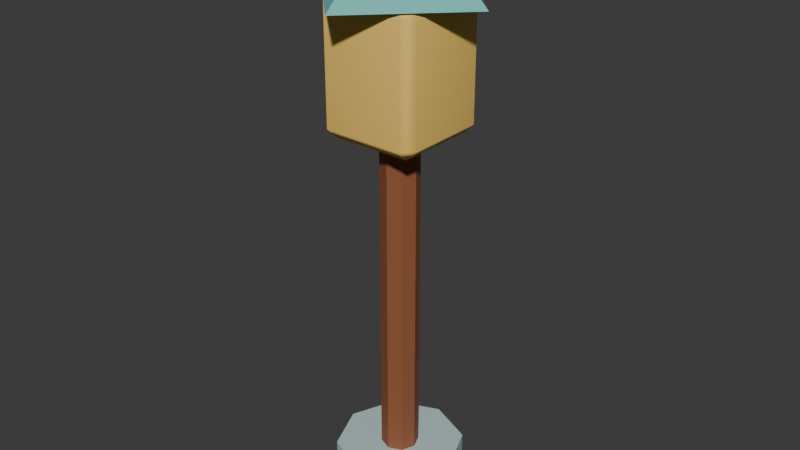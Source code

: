 # Source: lantern.blend  (saved by Blender 4.4.32; exported with 4.5.12 LTS)
import bpy
from mathutils import Matrix  # noqa: F401  (used for matrix-valued properties, if any)

bpy.ops.wm.read_factory_settings(use_empty=True)
scene = bpy.context.scene
scene.name = 'Scene'

# ---- collections
col_collection = bpy.data.collections.new('Collection'); scene.collection.children.link(col_collection)

# ---- materials (node trees are filled in below, after node groups)
mat_lantern_vertex_paint = bpy.data.materials.new('lantern vertex paint')
mat_lantern_vertex_paint.diffuse_color = (1.0, 1.0, 1.0, 1.0)

# ---- material node trees
mat_lantern_vertex_paint.use_nodes = True; mat_lantern_vertex_paint.node_tree.nodes.clear()
_N = mat_lantern_vertex_paint.node_tree.nodes; _L = mat_lantern_vertex_paint.node_tree.links
n0 = _N.new('ShaderNodeBsdfPrincipled'); n0.name = 'Principled BSDF'; n0.location = (10, 300)
n0.inputs[2].default_value = 0.78
n1 = _N.new('ShaderNodeOutputMaterial'); n1.name = 'Material Output'; n1.location = (300, 300)
n2 = _N.new('ShaderNodeVertexColor'); n2.name = 'Color Attribute'; n2.location = (0, 0)
n2.layer_name = 'Tint'
_L.new(n0.outputs[0], n1.inputs[0])
_L.new(n2.outputs[0], n0.inputs[0])
n1.is_active_output = True

# ---- world
world_world = bpy.data.worlds.new('World'); scene.world = world_world
world_world.use_nodes = True; world_world.node_tree.nodes.clear()
_N = world_world.node_tree.nodes; _L = world_world.node_tree.links
n0 = _N.new('ShaderNodeOutputWorld'); n0.name = 'World Output'; n0.location = (300, 300)
n1 = _N.new('ShaderNodeBackground'); n1.name = 'Background'; n1.location = (10, 300)
n1.inputs[0].default_value = (0.05088, 0.05088, 0.05088, 1.0)
_L.new(n1.outputs[0], n0.inputs[0])
n0.is_active_output = True
world_world.color = (0.05088, 0.05088, 0.05088)
world_world.sun_shadow_jitter_overblur = 0.0

# ---- meshes
me_cone_053 = bpy.data.meshes.new('Cone.053')
me_cone_053.from_pydata([(0.0, 0.12, -0.04), (0.0, 0.12, 0.04), (0.08485, 0.08485, -0.04), (0.08485, 0.08485, 0.04), (0.12, 0.0, -0.04), (0.12, 0.0, 0.04), (0.08485, -0.08485, -0.04), (0.08485, -0.08485, 0.04), (0.0, -0.12, -0.04), (0.0, -0.12, 0.04), (-0.08485, -0.08485, -0.04), (-0.08485, -0.08485, 0.04), (-0.12, 0.0, -0.04), (-0.12, 0.0, 0.04), (-0.08485, 0.08485, -0.04), (-0.08485, 0.08485, 0.04), (0.0, 0.035, -0.04), (0.0, 0.035, 0.76), (0.02475, 0.02475, -0.04), (0.02475, 0.02475, 0.76), (0.035, 0.0, -0.04), (0.035, 0.0, 0.76), (0.02475, -0.02475, -0.04), (0.02475, -0.02475, 0.76), (0.0, -0.035, -0.04), (0.0, -0.035, 0.76), (-0.02475, -0.02475, -0.04), (-0.02475, -0.02475, 0.76), (-0.035, 0.0, -0.04), (-0.035, 0.0, 0.76), (-0.02475, 0.02475, -0.04), (-0.02475, 0.02475, 0.76), (-0.075, -0.075, 0.665), (-0.075, -0.095, 0.685), (-0.095, -0.075, 0.685), (-0.075, -0.095, 0.895), (-0.075, -0.075, 0.915), (-0.095, -0.075, 0.895), (-0.075, 0.075, 0.665), (-0.095, 0.075, 0.685), (-0.075, 0.095, 0.685), (-0.075, 0.075, 0.915), (-0.075, 0.095, 0.895), (-0.095, 0.075, 0.895), (0.075, -0.075, 0.665), (0.095, -0.075, 0.685), (0.075, -0.095, 0.685), (0.075, -0.075, 0.915), (0.075, -0.095, 0.895), (0.095, -0.075, 0.895), (0.075, 0.075, 0.665), (0.075, 0.095, 0.685), (0.095, 0.075, 0.685), (0.075, 0.075, 0.915), (0.095, 0.075, 0.895), (0.075, 0.095, 0.895), (0.0, 0.17, 0.905), (0.0, 0.03, 1.035), (0.17, 0.0, 0.905), (0.03, 0.0, 1.035), (0.0, -0.17, 0.905), (0.0, -0.03, 1.035), (-0.17, 0.0, 0.905), (-0.03, 0.0, 1.035)], [], [(0, 1, 3, 2), (2, 3, 5, 4), (4, 5, 7, 6), (6, 7, 9, 8), (8, 9, 11, 10), (10, 11, 13, 12), (3, 1, 15, 13, 11, 9, 7, 5), (12, 13, 15, 14), (14, 15, 1, 0), (0, 2, 4, 6, 8, 10, 12, 14), (16, 17, 19, 18), (18, 19, 21, 20), (20, 21, 23, 22), (22, 23, 25, 24), (24, 25, 27, 26), (26, 27, 29, 28), (19, 17, 31, 29, 27, 25, 23, 21), (28, 29, 31, 30), (30, 31, 17, 16), (16, 18, 20, 22, 24, 26, 28, 30), (46, 48, 35, 33), (52, 54, 49, 45), (53, 41, 36, 47), (34, 37, 43, 39), (40, 42, 55, 51), (32, 33, 34), (35, 36, 37), (38, 39, 40), (41, 42, 43), (44, 45, 46), (47, 48, 49), (50, 51, 52), (53, 54, 55), (38, 32, 34, 39), (33, 35, 37, 34), (36, 41, 43, 37), (42, 40, 39, 43), (50, 38, 40, 51), (41, 53, 55, 42), (54, 52, 51, 55), (44, 50, 52, 45), (53, 47, 49, 54), (48, 46, 45, 49), (32, 44, 46, 33), (47, 36, 35, 48), (38, 50, 44, 32), (56, 57, 59, 58), (58, 59, 61, 60), (59, 57, 63, 61), (60, 61, 63, 62), (62, 63, 57, 56), (56, 58, 60, 62)])
_uv = me_cone_053.uv_layers.new(name='UVMap')
_uv.uv.foreach_set('vector', [1.0, 0.5, 1.0, 1.0, 0.875, 1.0, 0.875, 0.5, 0.875, 0.5, 0.875, 1.0, 0.75, 1.0, 0.75, 0.5, 0.75, 0.5, 0.75, 1.0, 0.625, 1.0, 0.625, 0.5, 0.625, 0.5, 0.625, 1.0, 0.5, 1.0, 0.5, 0.5, 0.5, 0.5, 0.5, 1.0, 0.375, 1.0, 0.375, 0.5, 0.375, 0.5, 0.375, 1.0, 0.25, 1.0, 0.25, 0.5, 0.4197, 0.4197, 0.25, 0.49, 0.08029, 0.4197, 0.01, 0.25, 0.08029, 0.08029, 0.25, 0.01, 0.4197, 0.08029, 0.49, 0.25, 0.25, 0.5, 0.25, 1.0, 0.125, 1.0, 0.125, 0.5, 0.125, 0.5, 0.125, 1.0, 0.0, 1.0, 0.0, 0.5, 0.75, 0.49, 0.9197, 0.4197, 0.99, 0.25, 0.9197, 0.08029, 0.75, 0.01, 0.5803, 0.08029, 0.51, 0.25, 0.5803, 0.4197, 1.0, 0.5, 1.0, 1.0, 0.875, 1.0, 0.875, 0.5, 0.875, 0.5, 0.875, 1.0, 0.75, 1.0, 0.75, 0.5, 0.75, 0.5, 0.75, 1.0, 0.625, 1.0, 0.625, 0.5, 0.625, 0.5, 0.625, 1.0, 0.5, 1.0, 0.5, 0.5, 0.5, 0.5, 0.5, 1.0, 0.375, 1.0, 0.375, 0.5, 0.375, 0.5, 0.375, 1.0, 0.25, 1.0, 0.25, 0.5, 0.4197, 0.4197, 0.25, 0.49, 0.08029, 0.4197, 0.01, 0.25, 0.08029, 0.08029, 0.25, 0.01, 0.4197, 0.08029, 0.49, 0.25, 0.25, 0.5, 0.25, 1.0, 0.125, 1.0, 0.125, 0.5, 0.125, 0.5, 0.125, 1.0, 0.0, 1.0, 0.0, 0.5, 0.75, 0.49, 0.9197, 0.4197, 0.99, 0.25, 0.9197, 0.08029, 0.75, 0.01, 0.5803, 0.08029, 0.51, 0.25, 0.5803, 0.4197, 0.395, 0.7763, 0.605, 0.7763, 0.605, 0.9737, 0.395, 0.9737, 0.395, 0.5263, 0.605, 0.5263, 0.605, 0.7237, 0.395, 0.7237, 0.6513, 0.5263, 0.8487, 0.5263, 0.8487, 0.7237, 0.6513, 0.7237, 0.395, 0.02632, 0.605, 0.02632, 0.605, 0.2237, 0.395, 0.2237, 0.395, 0.2763, 0.605, 0.2763, 0.605, 0.4737, 0.395, 0.4737, 0.1513, 0.7237, 0.1513, 0.75, 0.125, 0.7237, 0.605, 0.0, 0.625, 0.02632, 0.605, 0.02632, 0.1513, 0.5263, 0.125, 0.5263, 0.1513, 0.5, 0.625, 0.2237, 0.605, 0.25, 0.605, 0.2237, 0.3487, 0.7237, 0.375, 0.7237, 0.3487, 0.75, 0.625, 0.7763, 0.605, 0.7763, 0.605, 0.75, 0.3487, 0.5263, 0.3487, 0.5, 0.375, 0.5263, 0.625, 0.4737, 0.605, 0.5, 0.605, 0.4737, 0.1513, 0.5263, 0.1513, 0.7237, 0.125, 0.7237, 0.125, 0.5263, 0.395, 0.0, 0.605, 0.0, 0.605, 0.02632, 0.395, 0.02632, 0.625, 0.02632, 0.625, 0.2237, 0.605, 0.2237, 0.605, 0.02632, 0.605, 0.2763, 0.395, 0.2763, 0.395, 0.2237, 0.605, 0.2237, 0.3487, 0.5263, 0.1513, 0.5263, 0.1513, 0.5, 0.3487, 0.5, 0.625, 0.2763, 0.625, 0.4737, 0.605, 0.4737, 0.605, 0.2763, 0.605, 0.5263, 0.395, 0.5263, 0.395, 0.4737, 0.605, 0.4737, 0.3487, 0.7237, 0.3487, 0.5263, 0.395, 0.5263, 0.395, 0.7237, 0.6513, 0.5263, 0.6513, 0.7237, 0.605, 0.7237, 0.605, 0.5263, 0.605, 0.7763, 0.395, 0.7763, 0.395, 0.7237, 0.605, 0.7237, 0.1513, 0.7237, 0.3487, 0.7237, 0.3487, 0.75, 0.1513, 0.75, 0.625, 0.7763, 0.625, 0.9737, 0.605, 0.9737, 0.605, 0.7763, 0.1513, 0.5263, 0.3487, 0.5263, 0.3487, 0.7237, 0.1513, 0.7237, 1.0, 0.5, 1.0, 1.0, 0.75, 1.0, 0.75, 0.5, 0.75, 0.5, 0.75, 1.0, 0.5, 1.0, 0.5, 0.5, 0.49, 0.25, 0.25, 0.49, 0.01, 0.25, 0.25, 0.01, 0.5, 0.5, 0.5, 1.0, 0.25, 1.0, 0.25, 0.5, 0.25, 0.5, 0.25, 1.0, 0.0, 1.0, 0.0, 0.5, 0.75, 0.49, 0.99, 0.25, 0.75, 0.01, 0.51, 0.25])
_ca = me_cone_053.color_attributes.new('Tint', 'FLOAT_COLOR', 'CORNER')
_ca.data.foreach_set('color', [0.4678, 0.6105, 0.6172, 1.0, 0.4678, 0.6105, 0.6172, 1.0, 0.4678, 0.6105, 0.6172, 1.0, 0.4678, 0.6105, 0.6172, 1.0, 0.4678, 0.6105, 0.6172, 1.0, 0.4678, 0.6105, 0.6172, 1.0, 0.4678, 0.6105, 0.6172, 1.0, 0.4678, 0.6105, 0.6172, 1.0, 0.4678, 0.6105, 0.6172, 1.0, 0.4678, 0.6105, 0.6172, 1.0, 0.4678, 0.6105, 0.6172, 1.0, 0.4678, 0.6105, 0.6172, 1.0, 0.4678, 0.6105, 0.6172, 1.0, 0.4678, 0.6105, 0.6172, 1.0, 0.4678, 0.6105, 0.6172, 1.0, 0.4678, 0.6105, 0.6172, 1.0, 0.4678, 0.6105, 0.6172, 1.0, 0.4678, 0.6105, 0.6172, 1.0, 0.4678, 0.6105, 0.6172, 1.0, 0.4678, 0.6105, 0.6172, 1.0, 0.4678, 0.6105, 0.6172, 1.0, 0.4678, 0.6105, 0.6172, 1.0, 0.4678, 0.6105, 0.6172, 1.0, 0.4678, 0.6105, 0.6172, 1.0, 0.4678, 0.6105, 0.6172, 1.0, 0.4678, 0.6105, 0.6172, 1.0, 0.4678, 0.6105, 0.6172, 1.0, 0.4678, 0.6105, 0.6172, 1.0, 0.4678, 0.6105, 0.6172, 1.0, 0.4678, 0.6105, 0.6172, 1.0, 0.4678, 0.6105, 0.6172, 1.0, 0.4678, 0.6105, 0.6172, 1.0, 0.4678, 0.6105, 0.6172, 1.0, 0.4678, 0.6105, 0.6172, 1.0, 0.4678, 0.6105, 0.6172, 1.0, 0.4678, 0.6105, 0.6172, 1.0, 0.4678, 0.6105, 0.6172, 1.0, 0.4678, 0.6105, 0.6172, 1.0, 0.4678, 0.6105, 0.6172, 1.0, 0.4678, 0.6105, 0.6172, 1.0, 0.4678, 0.6105, 0.6172, 1.0, 0.4678, 0.6105, 0.6172, 1.0, 0.4678, 0.6105, 0.6172, 1.0, 0.4678, 0.6105, 0.6172, 1.0, 0.4678, 0.6105, 0.6172, 1.0, 0.4678, 0.6105, 0.6172, 1.0, 0.4678, 0.6105, 0.6172, 1.0, 0.4678, 0.6105, 0.6172, 1.0, 0.2831, 0.09306, 0.03689, 1.0, 0.2831, 0.09306, 0.03689, 1.0, 0.2831, 0.09306, 0.03689, 1.0, 0.2831, 0.09306, 0.03689, 1.0, 0.2831, 0.09306, 0.03689, 1.0, 0.2831, 0.09306, 0.03689, 1.0, 0.2831, 0.09306, 0.03689, 1.0, 0.2831, 0.09306, 0.03689, 1.0, 0.2831, 0.09306, 0.03689, 1.0, 0.2831, 0.09306, 0.03689, 1.0, 0.2831, 0.09306, 0.03689, 1.0, 0.2831, 0.09306, 0.03689, 1.0, 0.2831, 0.09306, 0.03689, 1.0, 0.2831, 0.09306, 0.03689, 1.0, 0.2831, 0.09306, 0.03689, 1.0, 0.2831, 0.09306, 0.03689, 1.0, 0.2831, 0.09306, 0.03689, 1.0, 0.2831, 0.09306, 0.03689, 1.0, 0.2831, 0.09306, 0.03689, 1.0, 0.2831, 0.09306, 0.03689, 1.0, 0.2831, 0.09306, 0.03689, 1.0, 0.2831, 0.09306, 0.03689, 1.0, 0.2831, 0.09306, 0.03689, 1.0, 0.2831, 0.09306, 0.03689, 1.0, 0.2831, 0.09306, 0.03689, 1.0, 0.2831, 0.09306, 0.03689, 1.0, 0.2831, 0.09306, 0.03689, 1.0, 0.2831, 0.09306, 0.03689, 1.0, 0.2831, 0.09306, 0.03689, 1.0, 0.2831, 0.09306, 0.03689, 1.0, 0.2831, 0.09306, 0.03689, 1.0, 0.2831, 0.09306, 0.03689, 1.0, 0.2831, 0.09306, 0.03689, 1.0, 0.2831, 0.09306, 0.03689, 1.0, 0.2831, 0.09306, 0.03689, 1.0, 0.2831, 0.09306, 0.03689, 1.0, 0.2831, 0.09306, 0.03689, 1.0, 0.2831, 0.09306, 0.03689, 1.0, 0.2831, 0.09306, 0.03689, 1.0, 0.2831, 0.09306, 0.03689, 1.0, 0.2831, 0.09306, 0.03689, 1.0, 0.2831, 0.09306, 0.03689, 1.0, 0.2831, 0.09306, 0.03689, 1.0, 0.2831, 0.09306, 0.03689, 1.0, 0.2831, 0.09306, 0.03689, 1.0, 0.2831, 0.09306, 0.03689, 1.0, 0.2831, 0.09306, 0.03689, 1.0, 0.2831, 0.09306, 0.03689, 1.0, 0.9301, 0.6038, 0.1356, 1.0, 0.9301, 0.6038, 0.1356, 1.0, 0.9301, 0.6038, 0.1356, 1.0, 0.9301, 0.6038, 0.1356, 1.0, 0.9301, 0.6038, 0.1356, 1.0, 0.9301, 0.6038, 0.1356, 1.0, 0.9301, 0.6038, 0.1356, 1.0, 0.9301, 0.6038, 0.1356, 1.0, 0.9301, 0.6038, 0.1356, 1.0, 0.9301, 0.6038, 0.1356, 1.0, 0.9301, 0.6038, 0.1356, 1.0, 0.9301, 0.6038, 0.1356, 1.0, 0.9301, 0.6038, 0.1356, 1.0, 0.9301, 0.6038, 0.1356, 1.0, 0.9301, 0.6038, 0.1356, 1.0, 0.9301, 0.6038, 0.1356, 1.0, 0.9301, 0.6038, 0.1356, 1.0, 0.9301, 0.6038, 0.1356, 1.0, 0.9301, 0.6038, 0.1356, 1.0, 0.9301, 0.6038, 0.1356, 1.0, 0.9301, 0.6038, 0.1356, 1.0, 0.9301, 0.6038, 0.1356, 1.0, 0.9301, 0.6038, 0.1356, 1.0, 0.9301, 0.6038, 0.1356, 1.0, 0.9301, 0.6038, 0.1356, 1.0, 0.9301, 0.6038, 0.1356, 1.0, 0.9301, 0.6038, 0.1356, 1.0, 0.9301, 0.6038, 0.1356, 1.0, 0.9301, 0.6038, 0.1356, 1.0, 0.9301, 0.6038, 0.1356, 1.0, 0.9301, 0.6038, 0.1356, 1.0, 0.9301, 0.6038, 0.1356, 1.0, 0.9301, 0.6038, 0.1356, 1.0, 0.9301, 0.6038, 0.1356, 1.0, 0.9301, 0.6038, 0.1356, 1.0, 0.9301, 0.6038, 0.1356, 1.0, 0.9301, 0.6038, 0.1356, 1.0, 0.9301, 0.6038, 0.1356, 1.0, 0.9301, 0.6038, 0.1356, 1.0, 0.9301, 0.6038, 0.1356, 1.0, 0.9301, 0.6038, 0.1356, 1.0, 0.9301, 0.6038, 0.1356, 1.0, 0.9301, 0.6038, 0.1356, 1.0, 0.9301, 0.6038, 0.1356, 1.0, 0.9301, 0.6038, 0.1356, 1.0, 0.9301, 0.6038, 0.1356, 1.0, 0.9301, 0.6038, 0.1356, 1.0, 0.9301, 0.6038, 0.1356, 1.0, 0.9301, 0.6038, 0.1356, 1.0, 0.9301, 0.6038, 0.1356, 1.0, 0.9301, 0.6038, 0.1356, 1.0, 0.9301, 0.6038, 0.1356, 1.0, 0.9301, 0.6038, 0.1356, 1.0, 0.9301, 0.6038, 0.1356, 1.0, 0.9301, 0.6038, 0.1356, 1.0, 0.9301, 0.6038, 0.1356, 1.0, 0.9301, 0.6038, 0.1356, 1.0, 0.9301, 0.6038, 0.1356, 1.0, 0.9301, 0.6038, 0.1356, 1.0, 0.9301, 0.6038, 0.1356, 1.0, 0.9301, 0.6038, 0.1356, 1.0, 0.9301, 0.6038, 0.1356, 1.0, 0.9301, 0.6038, 0.1356, 1.0, 0.9301, 0.6038, 0.1356, 1.0, 0.9301, 0.6038, 0.1356, 1.0, 0.9301, 0.6038, 0.1356, 1.0, 0.9301, 0.6038, 0.1356, 1.0, 0.9301, 0.6038, 0.1356, 1.0, 0.9301, 0.6038, 0.1356, 1.0, 0.9301, 0.6038, 0.1356, 1.0, 0.9301, 0.6038, 0.1356, 1.0, 0.9301, 0.6038, 0.1356, 1.0, 0.9301, 0.6038, 0.1356, 1.0, 0.9301, 0.6038, 0.1356, 1.0, 0.9301, 0.6038, 0.1356, 1.0, 0.9301, 0.6038, 0.1356, 1.0, 0.9301, 0.6038, 0.1356, 1.0, 0.9301, 0.6038, 0.1356, 1.0, 0.9301, 0.6038, 0.1356, 1.0, 0.9301, 0.6038, 0.1356, 1.0, 0.9301, 0.6038, 0.1356, 1.0, 0.9301, 0.6038, 0.1356, 1.0, 0.9301, 0.6038, 0.1356, 1.0, 0.9301, 0.6038, 0.1356, 1.0, 0.9301, 0.6038, 0.1356, 1.0, 0.9301, 0.6038, 0.1356, 1.0, 0.9301, 0.6038, 0.1356, 1.0, 0.9301, 0.6038, 0.1356, 1.0, 0.9301, 0.6038, 0.1356, 1.0, 0.9301, 0.6038, 0.1356, 1.0, 0.9301, 0.6038, 0.1356, 1.0, 0.9301, 0.6038, 0.1356, 1.0, 0.9301, 0.6038, 0.1356, 1.0, 0.9301, 0.6038, 0.1356, 1.0, 0.9301, 0.6038, 0.1356, 1.0, 0.9301, 0.6038, 0.1356, 1.0, 0.1559, 0.5583, 0.5029, 1.0, 0.1559, 0.5583, 0.5029, 1.0, 0.1559, 0.5583, 0.5029, 1.0, 0.1559, 0.5583, 0.5029, 1.0, 0.1559, 0.5583, 0.5029, 1.0, 0.1559, 0.5583, 0.5029, 1.0, 0.1559, 0.5583, 0.5029, 1.0, 0.1559, 0.5583, 0.5029, 1.0, 0.1559, 0.5583, 0.5029, 1.0, 0.1559, 0.5583, 0.5029, 1.0, 0.1559, 0.5583, 0.5029, 1.0, 0.1559, 0.5583, 0.5029, 1.0, 0.1559, 0.5583, 0.5029, 1.0, 0.1559, 0.5583, 0.5029, 1.0, 0.1559, 0.5583, 0.5029, 1.0, 0.1559, 0.5583, 0.5029, 1.0, 0.1559, 0.5583, 0.5029, 1.0, 0.1559, 0.5583, 0.5029, 1.0, 0.1559, 0.5583, 0.5029, 1.0, 0.1559, 0.5583, 0.5029, 1.0, 0.1559, 0.5583, 0.5029, 1.0, 0.1559, 0.5583, 0.5029, 1.0, 0.1559, 0.5583, 0.5029, 1.0, 0.1559, 0.5583, 0.5029, 1.0])
me_cone_053.materials.append(mat_lantern_vertex_paint)
me_cone_053.update()
me_cone_053.normals_split_custom_set([tuple(v) for v in zip(*[iter([0.3827, 0.9239, 0.0, 0.3827, 0.9239, 0.0, 0.3827, 0.9239, 0.0, 0.3827, 0.9239, 0.0, 0.9239, 0.3827, 0.0, 0.9239, 0.3827, 0.0, 0.9239, 0.3827, 0.0, 0.9239, 0.3827, 0.0, 0.9239, -0.3827, 0.0, 0.9239, -0.3827, 0.0, 0.9239, -0.3827, 0.0, 0.9239, -0.3827, 0.0, 0.3827, -0.9239, 0.0, 0.3827, -0.9239, 0.0, 0.3827, -0.9239, 0.0, 0.3827, -0.9239, 0.0, -0.3827, -0.9239, 0.0, -0.3827, -0.9239, 0.0, -0.3827, -0.9239, 0.0, -0.3827, -0.9239, 0.0, -0.9239, -0.3827, 0.0, -0.9239, -0.3827, 0.0, -0.9239, -0.3827, 0.0, -0.9239, -0.3827, 0.0, 0.0, 0.0, 1.0, 0.0, 0.0, 1.0, 0.0, 0.0, 1.0, 0.0, 0.0, 1.0, 0.0, 0.0, 1.0, 0.0, 0.0, 1.0, 0.0, 0.0, 1.0, 0.0, 0.0, 1.0, -0.9239, 0.3827, 0.0, -0.9239, 0.3827, 0.0, -0.9239, 0.3827, 0.0, -0.9239, 0.3827, 0.0, -0.3827, 0.9239, 0.0, -0.3827, 0.9239, 0.0, -0.3827, 0.9239, 0.0, -0.3827, 0.9239, 0.0, -1.143e-08, 0.0, -1.0, -1.143e-08, 0.0, -1.0, -1.143e-08, 0.0, -1.0, -1.143e-08, 0.0, -1.0, -1.143e-08, 0.0, -1.0, -1.143e-08, 0.0, -1.0, -1.143e-08, 0.0, -1.0, -1.143e-08, 0.0, -1.0, 0.3827, 0.9239, 0.0, 0.3827, 0.9239, 0.0, 0.3827, 0.9239, 0.0, 0.3827, 0.9239, 0.0, 0.9239, 0.3827, 0.0, 0.9239, 0.3827, 0.0, 0.9239, 0.3827, 0.0, 0.9239, 0.3827, 0.0, 0.9239, -0.3827, 0.0, 0.9239, -0.3827, 0.0, 0.9239, -0.3827, 0.0, 0.9239, -0.3827, 0.0, 0.3827, -0.9239, 0.0, 0.3827, -0.9239, 0.0, 0.3827, -0.9239, 0.0, 0.3827, -0.9239, 0.0, -0.3827, -0.9239, 0.0, -0.3827, -0.9239, 0.0, -0.3827, -0.9239, 0.0, -0.3827, -0.9239, 0.0, -0.9239, -0.3827, 0.0, -0.9239, -0.3827, 0.0, -0.9239, -0.3827, 0.0, -0.9239, -0.3827, 0.0, 0.0, 0.0, 1.0, 0.0, 0.0, 1.0, 0.0, 0.0, 1.0, 0.0, 0.0, 1.0, 0.0, 0.0, 1.0, 0.0, 0.0, 1.0, 0.0, 0.0, 1.0, 0.0, 0.0, 1.0, -0.9239, 0.3827, 0.0, -0.9239, 0.3827, 0.0, -0.9239, 0.3827, 0.0, -0.9239, 0.3827, 0.0, -0.3827, 0.9239, 0.0, -0.3827, 0.9239, 0.0, -0.3827, 0.9239, 0.0, -0.3827, 0.9239, 0.0, 0.0, 0.0, -1.0, 0.0, 0.0, -1.0, 0.0, 0.0, -1.0, 0.0, 0.0, -1.0, 0.0, 0.0, -1.0, 0.0, 0.0, -1.0, 0.0, 0.0, -1.0, 0.0, 0.0, -1.0, 0.112, -0.9904, -0.08144, 0.112, -0.9904, 0.08146, -0.112, -0.9904, 0.08144, -0.112, -0.9904, -0.08146, 0.9904, 0.112, -0.08144, 0.9904, 0.112, 0.08146, 0.9904, -0.112, 0.08144, 0.9904, -0.112, -0.08146, 0.1101, 0.1101, 0.9878, -0.1101, 0.1101, 0.9878, -0.1101, -0.1101, 0.9878, 0.1101, -0.1101, 0.9878, -0.9904, -0.112, -0.08144, -0.9904, -0.112, 0.08146, -0.9904, 0.112, 0.08144, -0.9904, 0.112, -0.08146, -0.112, 0.9904, -0.08144, -0.112, 0.9904, 0.08146, 0.112, 0.9904, 0.08144, 0.112, 0.9904, -0.08146, -0.1101, -0.1101, -0.9878, -0.112, -0.9904, -0.08141, -0.9904, -0.112, -0.08141, -0.112, -0.9904, 0.08141, -0.1101, -0.1101, 0.9878, -0.9904, -0.112, 0.08141, -0.1101, 0.1101, -0.9878, -0.9904, 0.112, -0.08141, -0.112, 0.9904, -0.08141, -0.1101, 0.1101, 0.9878, -0.112, 0.9904, 0.08141, -0.9904, 0.112, 0.08141, 0.1101, -0.1101, -0.9878, 0.9904, -0.112, -0.08141, 0.112, -0.9904, -0.08141, 0.1101, -0.1101, 0.9878, 0.112, -0.9904, 0.08141, 0.9904, -0.112, 0.08141, 0.1101, 0.1101, -0.9878, 0.112, 0.9904, -0.08141, 0.9904, 0.112, -0.08141, 0.1101, 0.1101, 0.9878, 0.9904, 0.112, 0.08141, 0.112, 0.9904, 0.08141, -0.1101, 0.1102, -0.9878, -0.1101, -0.1101, -0.9878, -0.9904, -0.112, -0.08144, -0.9904, 0.112, -0.08144, -0.112, -0.9904, -0.08145, -0.112, -0.9904, 0.08145, -0.9904, -0.112, 0.08145, -0.9904, -0.112, -0.08145, -0.1101, -0.1102, 0.9878, -0.1101, 0.1101, 0.9878, -0.9904, 0.112, 0.08144, -0.9904, -0.112, 0.08144, -0.112, 0.9904, 0.08145, -0.112, 0.9904, -0.08145, -0.9904, 0.112, -0.08145, -0.9904, 0.112, 0.08145, 0.1102, 0.1101, -0.9878, -0.1101, 0.1101, -0.9878, -0.112, 0.9904, -0.08144, 0.112, 0.9904, -0.08144, -0.1102, 0.1101, 0.9878, 0.1101, 0.1101, 0.9878, 0.112, 0.9904, 0.08144, -0.112, 0.9904, 0.08144, 0.9904, 0.112, 0.08145, 0.9904, 0.112, -0.08145, 0.112, 0.9904, -0.08145, 0.112, 0.9904, 0.08145, 0.1101, -0.1102, -0.9878, 0.1101, 0.1101, -0.9878, 0.9904, 0.112, -0.08144, 0.9904, -0.112, -0.08144, 0.1101, 0.1102, 0.9878, 0.1101, -0.1101, 0.9878, 0.9904, -0.112, 0.08144, 0.9904, 0.112, 0.08144, 0.112, -0.9904, 0.08145, 0.112, -0.9904, -0.08145, 0.9904, -0.112, -0.08145, 0.9904, -0.112, 0.08145, -0.1102, -0.1101, -0.9878, 0.1101, -0.1101, -0.9878, 0.112, -0.9904, -0.08144, -0.112, -0.9904, -0.08144, 0.1102, -0.1101, 0.9878, -0.1101, -0.1101, 0.9878, -0.112, -0.9904, 0.08144, 0.112, -0.9904, 0.08144, -0.1101, 0.1101, -0.9878, 0.1101, 0.1101, -0.9878, 0.1101, -0.1101, -0.9878, -0.1101, -0.1101, -0.9878, 0.5626, 0.5626, 0.6058, 0.5626, 0.5626, 0.6058, 0.5626, 0.5626, 0.6058, 0.5626, 0.5626, 0.6058, 0.5626, -0.5626, 0.6058, 0.5626, -0.5626, 0.6058, 0.5626, -0.5626, 0.6058, 0.5626, -0.5626, 0.6058, 0.0, 0.0, 1.0, 0.0, 0.0, 1.0, 0.0, 0.0, 1.0, 0.0, 0.0, 1.0, -0.5626, -0.5626, 0.6058, -0.5626, -0.5626, 0.6058, -0.5626, -0.5626, 0.6058, -0.5626, -0.5626, 0.6058, -0.5626, 0.5626, 0.6058, -0.5626, 0.5626, 0.6058, -0.5626, 0.5626, 0.6058, -0.5626, 0.5626, 0.6058, 0.0, 0.0, -1.0, 0.0, 0.0, -1.0, 0.0, 0.0, -1.0, 0.0, 0.0, -1.0])] * 3)])

# ---- objects
ob_lantern = bpy.data.objects.new('Lantern', None)
ob_lanternmesh = bpy.data.objects.new('LanternMesh', me_cone_053)

# ---- transforms, parenting, visibility, modifiers, constraints
ob_lantern.location = (0.0, 0.0, 0.0)
ob_lanternmesh.parent = ob_lantern
ob_lanternmesh.location = (0.0, 0.0, 0.04)

# ---- collection membership
col_collection.objects.link(ob_lantern)
col_collection.objects.link(ob_lanternmesh)

# ---- scene / render settings (as saved in the file)
scene.frame_start = 1; scene.frame_end = 250; scene.frame_set(1)
scene.render.engine = 'BLENDER_EEVEE_NEXT'
bpy.context.view_layer.update()

# ---- added for rendering (the .blend has no active camera and no usable light): camera, sun
cam_auto = bpy.data.cameras.new('AutoCamera')
cam_auto.lens = 50.0
cam_auto.sensor_width = 36.0
cam_auto.clip_end = 1000.0
ob_auto_camera = bpy.data.objects.new('AutoCamera', cam_auto)
scene.collection.objects.link(ob_auto_camera)
ob_auto_camera.location = (1.08958, -1.30749, 1.40916)
ob_auto_camera.rotation_euler = (1.09748, -7.21219e-08, 0.694738)
scene.camera = ob_auto_camera
light_auto_sun = bpy.data.lights.new('AutoSun', 'SUN')
light_auto_sun.energy = 3.0
light_auto_sun.angle = 0.0523599
ob_auto_sun = bpy.data.objects.new('AutoSun', light_auto_sun)
scene.collection.objects.link(ob_auto_sun)
ob_auto_sun.rotation_euler = (0.872665, 0.174533, 0.523599)
bpy.context.view_layer.update()
